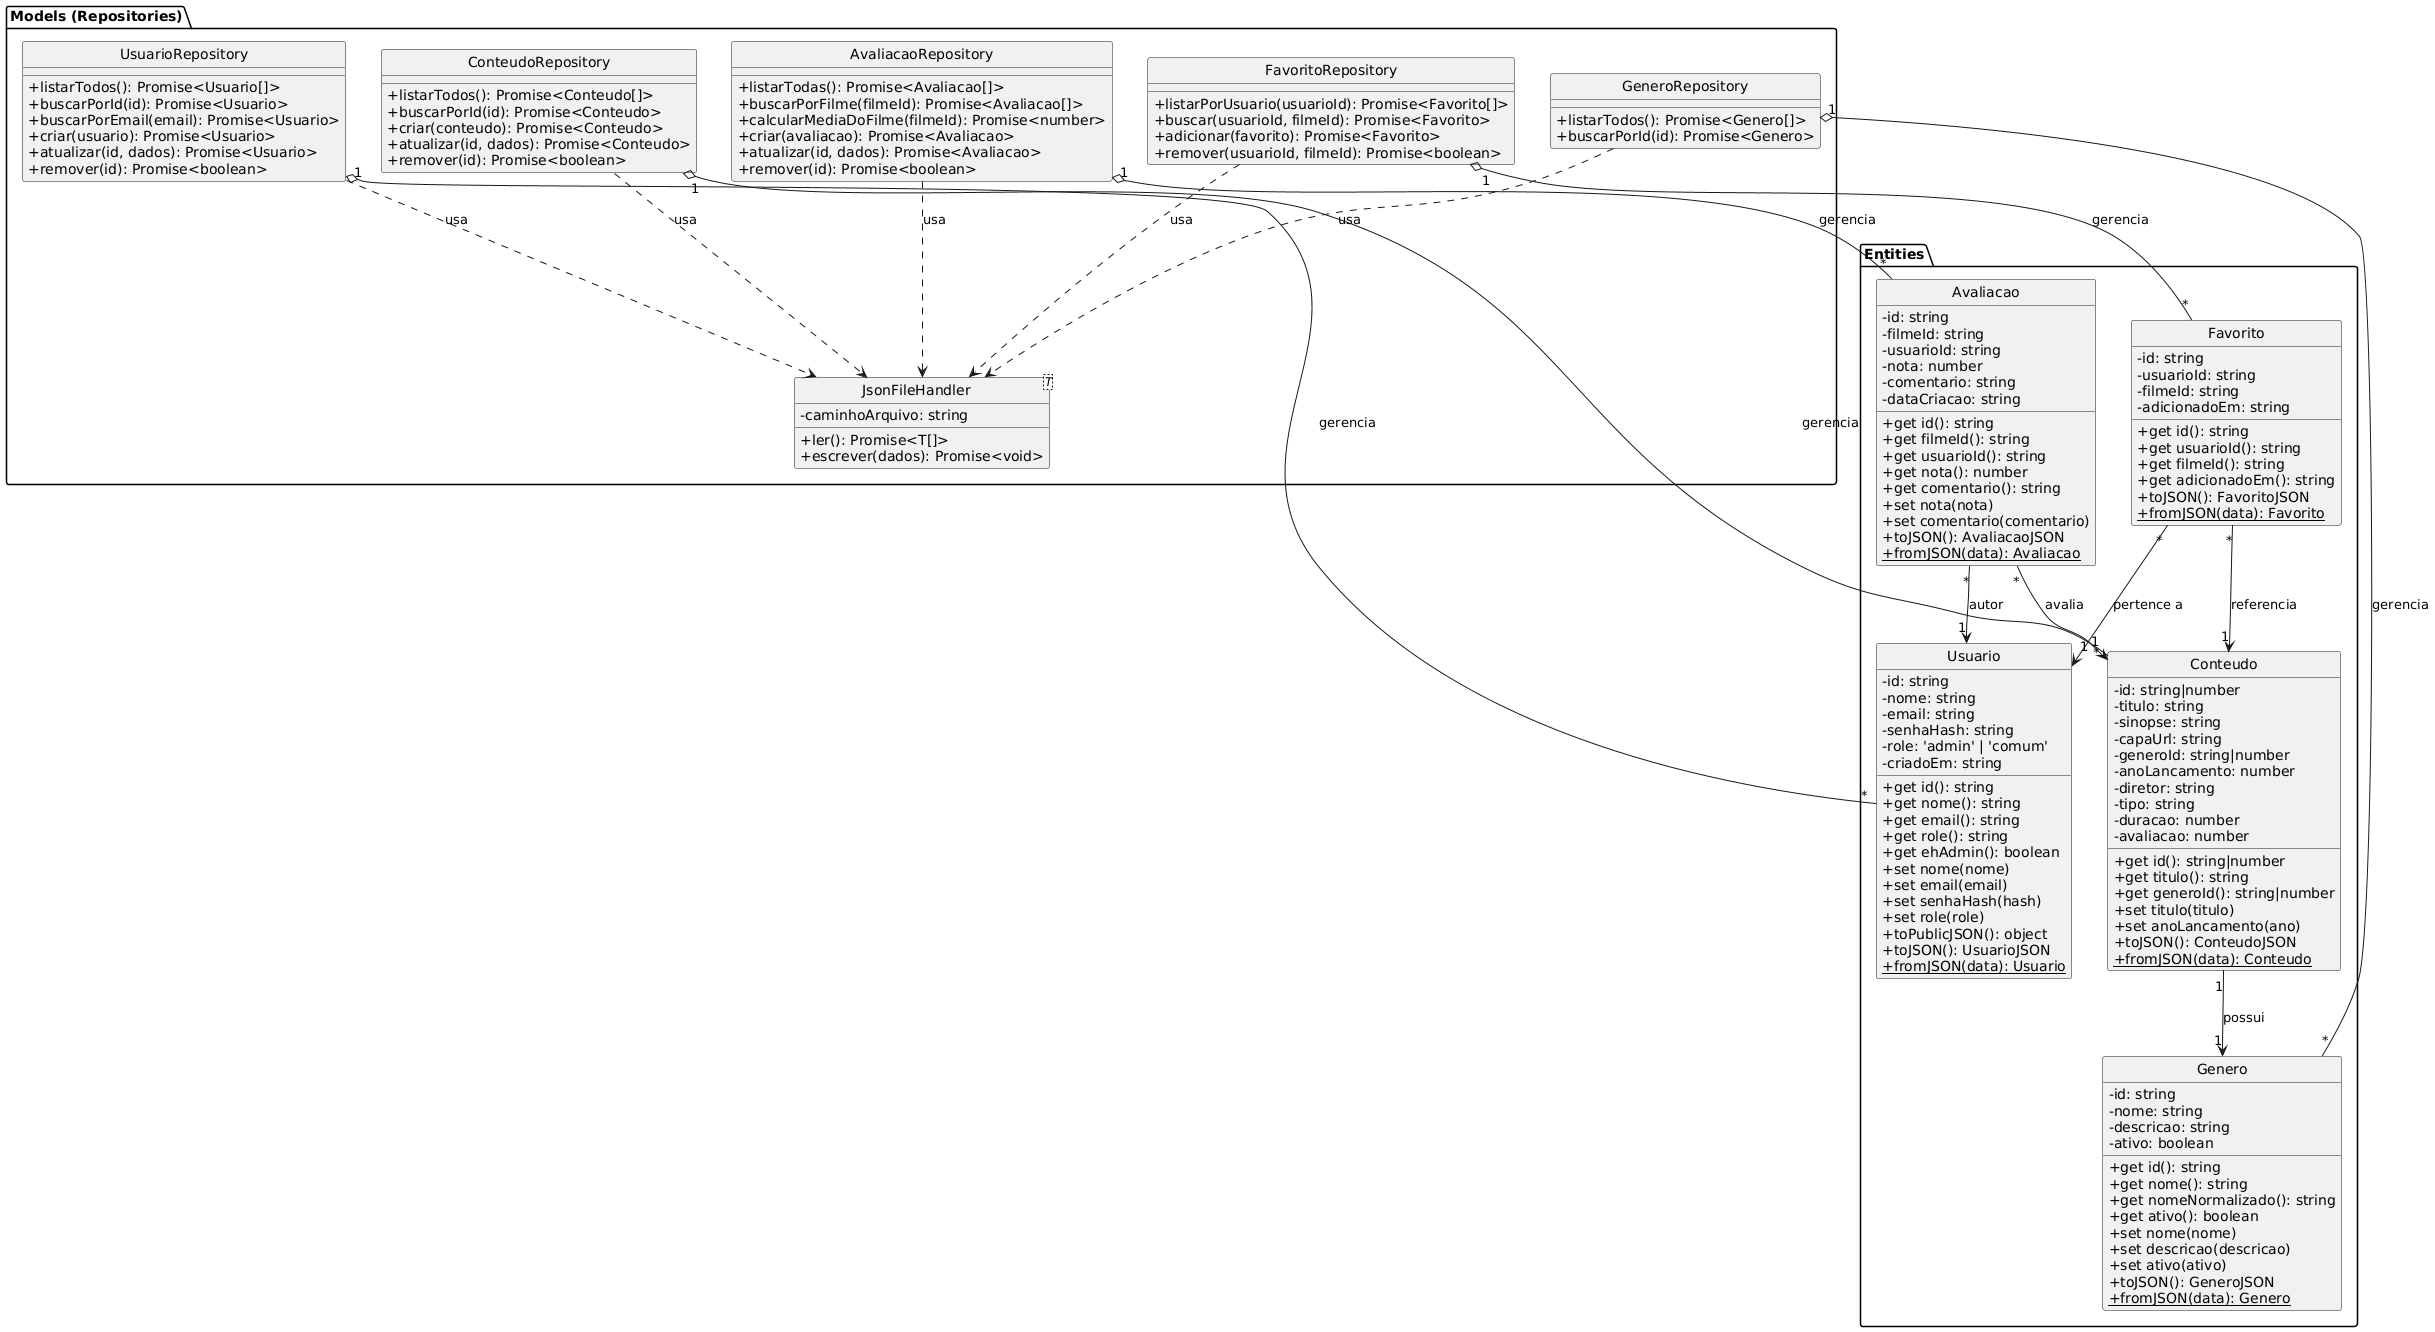

The diagram above was rendered by PlantUML. Its source (embedded in the PNG):
@startuml diagrama-classes
skinparam backgroundColor white
skinparam shadowing false
skinparam defaultFontName Helvetica
skinparam classAttributeIconSize 0
hide circle

package "Entities" {
  class Usuario {
    -id: string
    -nome: string
    -email: string
    -senhaHash: string
    -role: 'admin' | 'comum'
    -criadoEm: string
    +get id(): string
    +get nome(): string
    +get email(): string
    +get role(): string
    +get ehAdmin(): boolean
    +set nome(nome)
    +set email(email)
    +set senhaHash(hash)
    +set role(role)
    +toPublicJSON(): object
    +toJSON(): UsuarioJSON
    +{static} fromJSON(data): Usuario
  }

  class Conteudo {
    -id: string|number
    -titulo: string
    -sinopse: string
    -capaUrl: string
    -generoId: string|number
    -anoLancamento: number
    -diretor: string
    -tipo: string
    -duracao: number
    -avaliacao: number
    +get id(): string|number
    +get titulo(): string
    +get generoId(): string|number
    +set titulo(titulo)
    +set anoLancamento(ano)
    +toJSON(): ConteudoJSON
    +{static} fromJSON(data): Conteudo
  }

  class Genero {
    -id: string
    -nome: string
    -descricao: string
    -ativo: boolean
    +get id(): string
    +get nome(): string
    +get nomeNormalizado(): string
    +get ativo(): boolean
    +set nome(nome)
    +set descricao(descricao)
    +set ativo(ativo)
    +toJSON(): GeneroJSON
    +{static} fromJSON(data): Genero
  }

  class Avaliacao {
    -id: string
    -filmeId: string
    -usuarioId: string
    -nota: number
    -comentario: string
    -dataCriacao: string
    +get id(): string
    +get filmeId(): string
    +get usuarioId(): string
    +get nota(): number
    +get comentario(): string
    +set nota(nota)
    +set comentario(comentario)
    +toJSON(): AvaliacaoJSON
    +{static} fromJSON(data): Avaliacao
  }

  class Favorito {
    -id: string
    -usuarioId: string
    -filmeId: string
    -adicionadoEm: string
    +get id(): string
    +get usuarioId(): string
    +get filmeId(): string
    +get adicionadoEm(): string
    +toJSON(): FavoritoJSON
    +{static} fromJSON(data): Favorito
  }
}

package "Models (Repositories)" {
  class UsuarioRepository {
    +listarTodos(): Promise<Usuario[]>
    +buscarPorId(id): Promise<Usuario>
    +buscarPorEmail(email): Promise<Usuario>
    +criar(usuario): Promise<Usuario>
    +atualizar(id, dados): Promise<Usuario>
    +remover(id): Promise<boolean>
  }

  class ConteudoRepository {
    +listarTodos(): Promise<Conteudo[]>
    +buscarPorId(id): Promise<Conteudo>
    +criar(conteudo): Promise<Conteudo>
    +atualizar(id, dados): Promise<Conteudo>
    +remover(id): Promise<boolean>
  }

  class GeneroRepository {
    +listarTodos(): Promise<Genero[]>
    +buscarPorId(id): Promise<Genero>
  }

  class AvaliacaoRepository {
    +listarTodas(): Promise<Avaliacao[]>
    +buscarPorFilme(filmeId): Promise<Avaliacao[]>
    +calcularMediaDoFilme(filmeId): Promise<number>
    +criar(avaliacao): Promise<Avaliacao>
    +atualizar(id, dados): Promise<Avaliacao>
    +remover(id): Promise<boolean>
  }

  class FavoritoRepository {
    +listarPorUsuario(usuarioId): Promise<Favorito[]>
    +buscar(usuarioId, filmeId): Promise<Favorito>
    +adicionar(favorito): Promise<Favorito>
    +remover(usuarioId, filmeId): Promise<boolean>
  }

  class JsonFileHandler<T> {
    -caminhoArquivo: string
    +ler(): Promise<T[]>
    +escrever(dados): Promise<void>
  }
}

UsuarioRepository "1" o-- "*" Usuario : gerencia
ConteudoRepository "1" o-- "*" Conteudo : gerencia
GeneroRepository "1" o-- "*" Genero : gerencia
AvaliacaoRepository "1" o-- "*" Avaliacao : gerencia
FavoritoRepository "1" o-- "*" Favorito : gerencia

UsuarioRepository ..> JsonFileHandler : usa
ConteudoRepository ..> JsonFileHandler : usa
GeneroRepository ..> JsonFileHandler : usa
AvaliacaoRepository ..> JsonFileHandler : usa
FavoritoRepository ..> JsonFileHandler : usa

Conteudo "1" --> "1" Genero : possui
Avaliacao "*" --> "1" Conteudo : avalia
Avaliacao "*" --> "1" Usuario : autor
Favorito "*" --> "1" Conteudo : referencia
Favorito "*" --> "1" Usuario : pertence a

@enduml